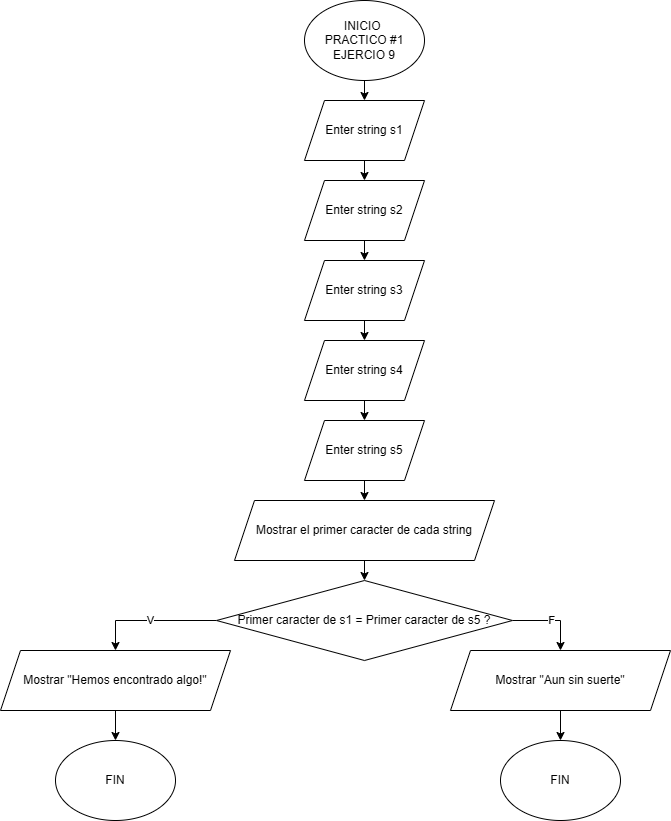

The diagram above was exported from draw.io. Its source (the exported page's mxGraphModel, read from the mxfile embedded in the PNG):
<mxGraphModel dx="1434" dy="780" grid="1" gridSize="10" guides="1" tooltips="1" connect="1" arrows="1" fold="1" page="1" pageScale="1" pageWidth="827" pageHeight="1169" math="0" shadow="0">
  <root>
    <mxCell id="0" />
    <mxCell id="1" parent="0" />
    <mxCell id="NEcSdeRC-0UkgSUavx_R-87" style="edgeStyle=orthogonalEdgeStyle;rounded=0;orthogonalLoop=1;jettySize=auto;html=1;exitX=0.5;exitY=1;exitDx=0;exitDy=0;entryX=0.5;entryY=0;entryDx=0;entryDy=0;" edge="1" parent="1" source="8Z5KYWjP1RI4o8_INC1V-1" target="NEcSdeRC-0UkgSUavx_R-86">
      <mxGeometry relative="1" as="geometry" />
    </mxCell>
    <mxCell id="8Z5KYWjP1RI4o8_INC1V-1" value="INICIO&amp;nbsp;&lt;div&gt;PRACTICO #1&lt;br&gt;&lt;div&gt;EJERCIO 9&lt;/div&gt;&lt;/div&gt;" style="ellipse;whiteSpace=wrap;html=1;" parent="1" vertex="1">
      <mxGeometry x="354" y="30" width="120" height="80" as="geometry" />
    </mxCell>
    <mxCell id="NEcSdeRC-0UkgSUavx_R-92" style="edgeStyle=orthogonalEdgeStyle;rounded=0;orthogonalLoop=1;jettySize=auto;html=1;exitX=0.5;exitY=1;exitDx=0;exitDy=0;entryX=0.5;entryY=0;entryDx=0;entryDy=0;" edge="1" parent="1" source="NEcSdeRC-0UkgSUavx_R-86" target="NEcSdeRC-0UkgSUavx_R-88">
      <mxGeometry relative="1" as="geometry" />
    </mxCell>
    <mxCell id="NEcSdeRC-0UkgSUavx_R-86" value="Enter string s1" style="shape=parallelogram;perimeter=parallelogramPerimeter;whiteSpace=wrap;html=1;fixedSize=1;" vertex="1" parent="1">
      <mxGeometry x="354" y="130" width="120" height="60" as="geometry" />
    </mxCell>
    <mxCell id="NEcSdeRC-0UkgSUavx_R-93" style="edgeStyle=orthogonalEdgeStyle;rounded=0;orthogonalLoop=1;jettySize=auto;html=1;exitX=0.5;exitY=1;exitDx=0;exitDy=0;entryX=0.5;entryY=0;entryDx=0;entryDy=0;" edge="1" parent="1" source="NEcSdeRC-0UkgSUavx_R-88" target="NEcSdeRC-0UkgSUavx_R-89">
      <mxGeometry relative="1" as="geometry" />
    </mxCell>
    <mxCell id="NEcSdeRC-0UkgSUavx_R-88" value="Enter string s2" style="shape=parallelogram;perimeter=parallelogramPerimeter;whiteSpace=wrap;html=1;fixedSize=1;" vertex="1" parent="1">
      <mxGeometry x="354" y="210" width="120" height="60" as="geometry" />
    </mxCell>
    <mxCell id="NEcSdeRC-0UkgSUavx_R-94" style="edgeStyle=orthogonalEdgeStyle;rounded=0;orthogonalLoop=1;jettySize=auto;html=1;exitX=0.5;exitY=1;exitDx=0;exitDy=0;entryX=0.5;entryY=0;entryDx=0;entryDy=0;" edge="1" parent="1" source="NEcSdeRC-0UkgSUavx_R-89" target="NEcSdeRC-0UkgSUavx_R-90">
      <mxGeometry relative="1" as="geometry" />
    </mxCell>
    <mxCell id="NEcSdeRC-0UkgSUavx_R-89" value="Enter string s3" style="shape=parallelogram;perimeter=parallelogramPerimeter;whiteSpace=wrap;html=1;fixedSize=1;" vertex="1" parent="1">
      <mxGeometry x="354" y="290" width="120" height="60" as="geometry" />
    </mxCell>
    <mxCell id="NEcSdeRC-0UkgSUavx_R-95" style="edgeStyle=orthogonalEdgeStyle;rounded=0;orthogonalLoop=1;jettySize=auto;html=1;exitX=0.5;exitY=1;exitDx=0;exitDy=0;entryX=0.5;entryY=0;entryDx=0;entryDy=0;" edge="1" parent="1" source="NEcSdeRC-0UkgSUavx_R-90" target="NEcSdeRC-0UkgSUavx_R-91">
      <mxGeometry relative="1" as="geometry" />
    </mxCell>
    <mxCell id="NEcSdeRC-0UkgSUavx_R-90" value="Enter string s4&lt;span style=&quot;color: rgba(0, 0, 0, 0); font-family: monospace; font-size: 0px; text-align: start; text-wrap: nowrap;&quot;&gt;%3CmxGraphModel%3E%3Croot%3E%3CmxCell%20id%3D%220%22%2F%3E%3CmxCell%20id%3D%221%22%20parent%3D%220%22%2F%3E%3CmxCell%20id%3D%222%22%20value%3D%22Enter%20string%20s1%22%20style%3D%22shape%3Dparallelogram%3Bperimeter%3DparallelogramPerimeter%3BwhiteSpace%3Dwrap%3Bhtml%3D1%3BfixedSize%3D1%3B%22%20vertex%3D%221%22%20parent%3D%221%22%3E%3CmxGeometry%20x%3D%22354%22%20y%3D%22130%22%20width%3D%22120%22%20height%3D%2260%22%20as%3D%22geometry%22%2F%3E%3C%2FmxCell%3E%3C%2Froot%3E%3C%2FmxGraphModel%3E&lt;/span&gt;" style="shape=parallelogram;perimeter=parallelogramPerimeter;whiteSpace=wrap;html=1;fixedSize=1;" vertex="1" parent="1">
      <mxGeometry x="354" y="370" width="120" height="60" as="geometry" />
    </mxCell>
    <mxCell id="NEcSdeRC-0UkgSUavx_R-97" style="edgeStyle=orthogonalEdgeStyle;rounded=0;orthogonalLoop=1;jettySize=auto;html=1;exitX=0.5;exitY=1;exitDx=0;exitDy=0;entryX=0.5;entryY=0;entryDx=0;entryDy=0;" edge="1" parent="1" source="NEcSdeRC-0UkgSUavx_R-91" target="NEcSdeRC-0UkgSUavx_R-96">
      <mxGeometry relative="1" as="geometry" />
    </mxCell>
    <mxCell id="NEcSdeRC-0UkgSUavx_R-91" value="Enter string s5" style="shape=parallelogram;perimeter=parallelogramPerimeter;whiteSpace=wrap;html=1;fixedSize=1;" vertex="1" parent="1">
      <mxGeometry x="354" y="450" width="120" height="60" as="geometry" />
    </mxCell>
    <mxCell id="NEcSdeRC-0UkgSUavx_R-99" style="edgeStyle=orthogonalEdgeStyle;rounded=0;orthogonalLoop=1;jettySize=auto;html=1;exitX=0.5;exitY=1;exitDx=0;exitDy=0;entryX=0.5;entryY=0;entryDx=0;entryDy=0;" edge="1" parent="1" source="NEcSdeRC-0UkgSUavx_R-96" target="NEcSdeRC-0UkgSUavx_R-98">
      <mxGeometry relative="1" as="geometry" />
    </mxCell>
    <mxCell id="NEcSdeRC-0UkgSUavx_R-96" value="Mostrar el primer caracter de cada string" style="shape=parallelogram;perimeter=parallelogramPerimeter;whiteSpace=wrap;html=1;fixedSize=1;" vertex="1" parent="1">
      <mxGeometry x="284" y="530" width="260" height="60" as="geometry" />
    </mxCell>
    <mxCell id="NEcSdeRC-0UkgSUavx_R-101" value="V" style="edgeStyle=orthogonalEdgeStyle;rounded=0;orthogonalLoop=1;jettySize=auto;html=1;exitX=0;exitY=0.5;exitDx=0;exitDy=0;entryX=0.5;entryY=0;entryDx=0;entryDy=0;" edge="1" parent="1" source="NEcSdeRC-0UkgSUavx_R-98" target="NEcSdeRC-0UkgSUavx_R-100">
      <mxGeometry relative="1" as="geometry" />
    </mxCell>
    <mxCell id="NEcSdeRC-0UkgSUavx_R-103" value="F" style="edgeStyle=orthogonalEdgeStyle;rounded=0;orthogonalLoop=1;jettySize=auto;html=1;exitX=1;exitY=0.5;exitDx=0;exitDy=0;entryX=0.5;entryY=0;entryDx=0;entryDy=0;" edge="1" parent="1" source="NEcSdeRC-0UkgSUavx_R-98" target="NEcSdeRC-0UkgSUavx_R-102">
      <mxGeometry relative="1" as="geometry" />
    </mxCell>
    <mxCell id="NEcSdeRC-0UkgSUavx_R-98" value="Primer caracter de s1 = Primer caracter de s5 ?" style="rhombus;whiteSpace=wrap;html=1;" vertex="1" parent="1">
      <mxGeometry x="266" y="610" width="296" height="80" as="geometry" />
    </mxCell>
    <mxCell id="NEcSdeRC-0UkgSUavx_R-105" style="edgeStyle=orthogonalEdgeStyle;rounded=0;orthogonalLoop=1;jettySize=auto;html=1;exitX=0.5;exitY=1;exitDx=0;exitDy=0;entryX=0.5;entryY=0;entryDx=0;entryDy=0;" edge="1" parent="1" source="NEcSdeRC-0UkgSUavx_R-100" target="NEcSdeRC-0UkgSUavx_R-104">
      <mxGeometry relative="1" as="geometry" />
    </mxCell>
    <mxCell id="NEcSdeRC-0UkgSUavx_R-100" value="Mostrar &quot;Hemos encontrado algo!&quot;" style="shape=parallelogram;perimeter=parallelogramPerimeter;whiteSpace=wrap;html=1;fixedSize=1;" vertex="1" parent="1">
      <mxGeometry x="50" y="680" width="230" height="60" as="geometry" />
    </mxCell>
    <mxCell id="NEcSdeRC-0UkgSUavx_R-107" style="edgeStyle=orthogonalEdgeStyle;rounded=0;orthogonalLoop=1;jettySize=auto;html=1;exitX=0.5;exitY=1;exitDx=0;exitDy=0;entryX=0.5;entryY=0;entryDx=0;entryDy=0;" edge="1" parent="1" source="NEcSdeRC-0UkgSUavx_R-102" target="NEcSdeRC-0UkgSUavx_R-106">
      <mxGeometry relative="1" as="geometry" />
    </mxCell>
    <mxCell id="NEcSdeRC-0UkgSUavx_R-102" value="Mostrar &quot;Aun sin suerte&quot;" style="shape=parallelogram;perimeter=parallelogramPerimeter;whiteSpace=wrap;html=1;fixedSize=1;" vertex="1" parent="1">
      <mxGeometry x="500" y="680" width="220" height="60" as="geometry" />
    </mxCell>
    <mxCell id="NEcSdeRC-0UkgSUavx_R-104" value="FIN" style="ellipse;whiteSpace=wrap;html=1;" vertex="1" parent="1">
      <mxGeometry x="105" y="770" width="120" height="80" as="geometry" />
    </mxCell>
    <mxCell id="NEcSdeRC-0UkgSUavx_R-106" value="FIN" style="ellipse;whiteSpace=wrap;html=1;" vertex="1" parent="1">
      <mxGeometry x="550" y="770" width="120" height="80" as="geometry" />
    </mxCell>
  </root>
</mxGraphModel>